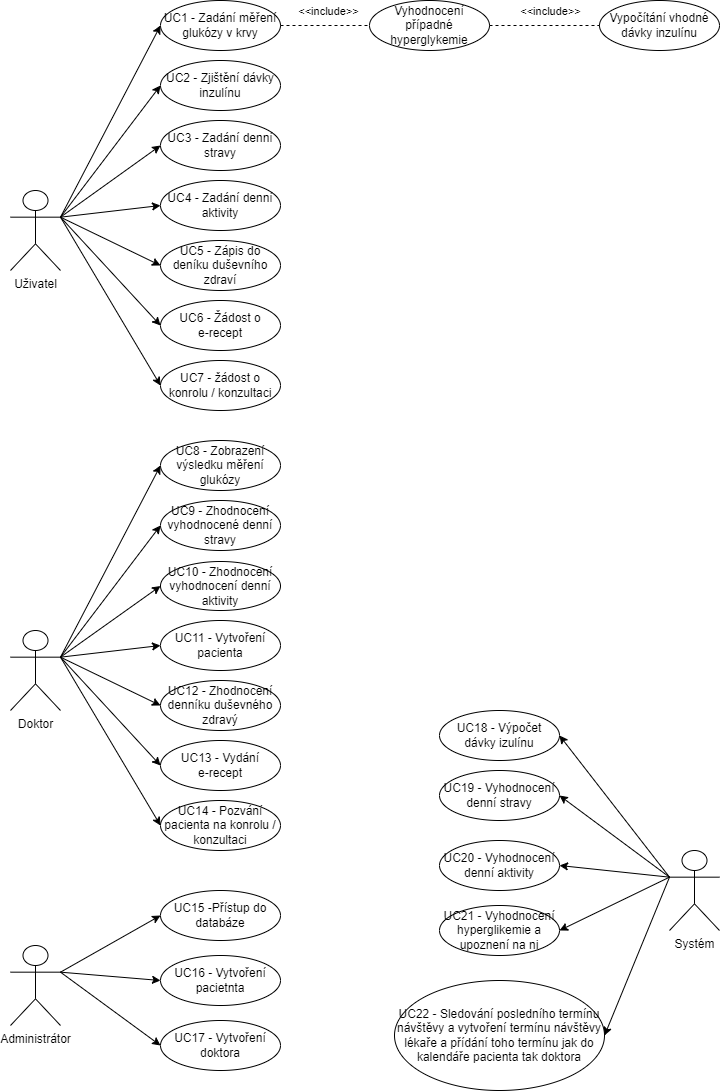

The diagram above was exported from draw.io. Its source (the exported page's mxGraphModel, read from the mxfile embedded in the PNG):
<mxGraphModel dx="746" dy="571" grid="1" gridSize="10" guides="1" tooltips="1" connect="1" arrows="1" fold="1" page="1" pageScale="1" pageWidth="827" pageHeight="1169" background="#FFFFFF" math="0" shadow="0">
  <root>
    <mxCell id="0" />
    <mxCell id="1" parent="0" />
    <mxCell id="2" style="edgeStyle=none;html=1;exitX=1;exitY=0.3333333333333333;exitDx=0;exitDy=0;exitPerimeter=0;entryX=0;entryY=0.5;entryDx=0;entryDy=0;strokeColor=#000000;" parent="1" source="5" target="6" edge="1">
      <mxGeometry relative="1" as="geometry" />
    </mxCell>
    <mxCell id="3" style="edgeStyle=none;html=1;exitX=1;exitY=0.3333333333333333;exitDx=0;exitDy=0;exitPerimeter=0;entryX=0;entryY=0.5;entryDx=0;entryDy=0;strokeColor=#000000;" parent="1" source="5" target="8" edge="1">
      <mxGeometry relative="1" as="geometry" />
    </mxCell>
    <mxCell id="4" style="edgeStyle=none;html=1;exitX=1;exitY=0.3333333333333333;exitDx=0;exitDy=0;exitPerimeter=0;entryX=0;entryY=0.5;entryDx=0;entryDy=0;strokeColor=#000000;" parent="1" source="5" target="7" edge="1">
      <mxGeometry relative="1" as="geometry" />
    </mxCell>
    <mxCell id="5" value="Administrátor" style="shape=umlActor;verticalLabelPosition=bottom;verticalAlign=top;html=1;outlineConnect=0;strokeColor=#000000;" parent="1" vertex="1">
      <mxGeometry x="70" y="995" width="50" height="80" as="geometry" />
    </mxCell>
    <mxCell id="6" value="UC15 -Přístup do databáze" style="ellipse;whiteSpace=wrap;html=1;strokeColor=#000000;" parent="1" vertex="1">
      <mxGeometry x="220" y="940" width="120" height="50" as="geometry" />
    </mxCell>
    <mxCell id="7" value="UC16 - Vytvoření pacietnta" style="ellipse;whiteSpace=wrap;html=1;strokeColor=#000000;" parent="1" vertex="1">
      <mxGeometry x="220" y="1005" width="120" height="50" as="geometry" />
    </mxCell>
    <mxCell id="8" value="UC17 - Vytvoření doktora" style="ellipse;whiteSpace=wrap;html=1;strokeColor=#000000;" parent="1" vertex="1">
      <mxGeometry x="220" y="1070" width="120" height="50" as="geometry" />
    </mxCell>
    <mxCell id="9" style="edgeStyle=none;html=1;exitX=1;exitY=0.3333333333333333;exitDx=0;exitDy=0;exitPerimeter=0;entryX=0;entryY=0.5;entryDx=0;entryDy=0;strokeColor=#000000;" parent="1" source="13" target="14" edge="1">
      <mxGeometry relative="1" as="geometry" />
    </mxCell>
    <mxCell id="10" style="edgeStyle=none;html=1;exitX=1;exitY=0.3333333333333333;exitDx=0;exitDy=0;exitPerimeter=0;entryX=0;entryY=0.5;entryDx=0;entryDy=0;strokeColor=#000000;" parent="1" source="13" target="16" edge="1">
      <mxGeometry relative="1" as="geometry" />
    </mxCell>
    <mxCell id="11" style="edgeStyle=none;html=1;exitX=1;exitY=0.3333333333333333;exitDx=0;exitDy=0;exitPerimeter=0;entryX=0;entryY=0.5;entryDx=0;entryDy=0;strokeColor=#000000;" parent="1" source="13" target="17" edge="1">
      <mxGeometry relative="1" as="geometry" />
    </mxCell>
    <mxCell id="12" style="edgeStyle=none;html=1;exitX=1;exitY=0.3333333333333333;exitDx=0;exitDy=0;exitPerimeter=0;entryX=0;entryY=0.5;entryDx=0;entryDy=0;strokeColor=#000000;" parent="1" source="13" target="15" edge="1">
      <mxGeometry relative="1" as="geometry" />
    </mxCell>
    <mxCell id="13" value="Doktor" style="shape=umlActor;verticalLabelPosition=bottom;verticalAlign=top;html=1;outlineConnect=0;strokeColor=#000000;" parent="1" vertex="1">
      <mxGeometry x="70" y="680" width="50" height="80" as="geometry" />
    </mxCell>
    <mxCell id="14" value="UC8 - Zobrazení výsledku měření glukózy" style="ellipse;whiteSpace=wrap;html=1;strokeColor=#000000;" parent="1" vertex="1">
      <mxGeometry x="220" y="490" width="120" height="50" as="geometry" />
    </mxCell>
    <mxCell id="15" value="UC9 - Zhodnocení vyhodnocené denní stravy" style="ellipse;whiteSpace=wrap;html=1;strokeColor=#000000;" parent="1" vertex="1">
      <mxGeometry x="220" y="550" width="120" height="50" as="geometry" />
    </mxCell>
    <mxCell id="16" value="UC10 - Zhodnocení vyhodnocení denní aktivity" style="ellipse;whiteSpace=wrap;html=1;strokeColor=#000000;" parent="1" vertex="1">
      <mxGeometry x="220" y="611" width="120" height="49" as="geometry" />
    </mxCell>
    <mxCell id="17" value="UC11 - Vytvoření pacienta" style="ellipse;whiteSpace=wrap;html=1;strokeColor=#000000;" parent="1" vertex="1">
      <mxGeometry x="220" y="670" width="120" height="50" as="geometry" />
    </mxCell>
    <mxCell id="18" value="UC12 - Zhodnocení denníku duševného zdravý" style="ellipse;whiteSpace=wrap;html=1;strokeColor=#000000;" parent="1" vertex="1">
      <mxGeometry x="220" y="730" width="120" height="50" as="geometry" />
    </mxCell>
    <mxCell id="19" value="UC13 - Vydání&lt;br&gt;e-recept" style="ellipse;whiteSpace=wrap;html=1;strokeColor=#000000;" parent="1" vertex="1">
      <mxGeometry x="220" y="790" width="120" height="50" as="geometry" />
    </mxCell>
    <mxCell id="20" value="UC14 - Pozvání pacienta na konrolu / konzultaci" style="ellipse;whiteSpace=wrap;html=1;strokeColor=#000000;" parent="1" vertex="1">
      <mxGeometry x="220" y="850" width="120" height="50" as="geometry" />
    </mxCell>
    <mxCell id="21" value="" style="endArrow=classic;html=1;exitX=1;exitY=0.3333333333333333;exitDx=0;exitDy=0;exitPerimeter=0;entryX=0;entryY=0.5;entryDx=0;entryDy=0;strokeColor=#000000;" parent="1" source="13" target="18" edge="1">
      <mxGeometry width="50" height="50" relative="1" as="geometry">
        <mxPoint x="260" y="720" as="sourcePoint" />
        <mxPoint x="310" y="670" as="targetPoint" />
      </mxGeometry>
    </mxCell>
    <mxCell id="22" value="" style="endArrow=classic;html=1;exitX=1;exitY=0.3333333333333333;exitDx=0;exitDy=0;exitPerimeter=0;entryX=0;entryY=0.5;entryDx=0;entryDy=0;strokeColor=#000000;" parent="1" source="13" target="19" edge="1">
      <mxGeometry width="50" height="50" relative="1" as="geometry">
        <mxPoint x="130" y="716.6666666666667" as="sourcePoint" />
        <mxPoint x="230" y="765" as="targetPoint" />
      </mxGeometry>
    </mxCell>
    <mxCell id="23" value="" style="endArrow=classic;html=1;entryX=0;entryY=0.5;entryDx=0;entryDy=0;exitX=1;exitY=0.3333333333333333;exitDx=0;exitDy=0;exitPerimeter=0;strokeColor=#000000;" parent="1" source="13" target="20" edge="1">
      <mxGeometry width="50" height="50" relative="1" as="geometry">
        <mxPoint x="120" y="710" as="sourcePoint" />
        <mxPoint x="240" y="775" as="targetPoint" />
      </mxGeometry>
    </mxCell>
    <mxCell id="24" style="edgeStyle=none;html=1;exitX=1;exitY=0.3333333333333333;exitDx=0;exitDy=0;exitPerimeter=0;entryX=0;entryY=0.5;entryDx=0;entryDy=0;strokeColor=#000000;" parent="1" source="28" target="29" edge="1">
      <mxGeometry relative="1" as="geometry" />
    </mxCell>
    <mxCell id="25" style="edgeStyle=none;html=1;exitX=1;exitY=0.3333333333333333;exitDx=0;exitDy=0;exitPerimeter=0;entryX=0;entryY=0.5;entryDx=0;entryDy=0;strokeColor=#000000;" parent="1" source="28" target="31" edge="1">
      <mxGeometry relative="1" as="geometry" />
    </mxCell>
    <mxCell id="26" style="edgeStyle=none;html=1;exitX=1;exitY=0.3333333333333333;exitDx=0;exitDy=0;exitPerimeter=0;entryX=0;entryY=0.5;entryDx=0;entryDy=0;strokeColor=#000000;" parent="1" source="28" target="32" edge="1">
      <mxGeometry relative="1" as="geometry" />
    </mxCell>
    <mxCell id="27" style="edgeStyle=none;html=1;exitX=1;exitY=0.3333333333333333;exitDx=0;exitDy=0;exitPerimeter=0;entryX=0;entryY=0.5;entryDx=0;entryDy=0;strokeColor=#000000;" parent="1" source="28" target="30" edge="1">
      <mxGeometry relative="1" as="geometry" />
    </mxCell>
    <mxCell id="28" value="Uživatel&lt;br&gt;" style="shape=umlActor;verticalLabelPosition=bottom;verticalAlign=top;html=1;outlineConnect=0;strokeColor=#000000;" parent="1" vertex="1">
      <mxGeometry x="70" y="240" width="50" height="80" as="geometry" />
    </mxCell>
    <mxCell id="29" value="UC1 - Zadání měření glukózy v krvy" style="ellipse;whiteSpace=wrap;html=1;strokeColor=#000000;" parent="1" vertex="1">
      <mxGeometry x="220" y="50" width="120" height="50" as="geometry" />
    </mxCell>
    <mxCell id="30" value="UC2 - Zjištění dávky inzulínu" style="ellipse;whiteSpace=wrap;html=1;strokeColor=#000000;" parent="1" vertex="1">
      <mxGeometry x="220" y="110" width="120" height="50" as="geometry" />
    </mxCell>
    <mxCell id="31" value="UC3 - Zadání denní stravy" style="ellipse;whiteSpace=wrap;html=1;strokeColor=#000000;" parent="1" vertex="1">
      <mxGeometry x="220" y="170" width="120" height="50" as="geometry" />
    </mxCell>
    <mxCell id="32" value="UC4 - Zadání denní aktivity" style="ellipse;whiteSpace=wrap;html=1;strokeColor=#000000;" parent="1" vertex="1">
      <mxGeometry x="220" y="230" width="120" height="50" as="geometry" />
    </mxCell>
    <mxCell id="33" value="UC5 - Zápis do deníku duševního zdraví" style="ellipse;whiteSpace=wrap;html=1;strokeColor=#000000;" parent="1" vertex="1">
      <mxGeometry x="220" y="290" width="120" height="50" as="geometry" />
    </mxCell>
    <mxCell id="34" value="UC6 - Žádost o &lt;br&gt;e-recept" style="ellipse;whiteSpace=wrap;html=1;strokeColor=#000000;" parent="1" vertex="1">
      <mxGeometry x="220" y="350" width="120" height="50" as="geometry" />
    </mxCell>
    <mxCell id="35" value="UC7 - žádost o konrolu / konzultaci" style="ellipse;whiteSpace=wrap;html=1;strokeColor=#000000;" parent="1" vertex="1">
      <mxGeometry x="220" y="410" width="120" height="50" as="geometry" />
    </mxCell>
    <mxCell id="36" value="Vyhodnocení případné hyperglykemie" style="ellipse;whiteSpace=wrap;html=1;strokeColor=#000000;" parent="1" vertex="1">
      <mxGeometry x="429" y="50" width="120" height="50" as="geometry" />
    </mxCell>
    <mxCell id="37" value="" style="endArrow=none;dashed=1;html=1;exitX=1;exitY=0.5;exitDx=0;exitDy=0;entryX=0;entryY=0.5;entryDx=0;entryDy=0;strokeColor=#000000;" parent="1" source="29" target="36" edge="1">
      <mxGeometry width="50" height="50" relative="1" as="geometry">
        <mxPoint x="379" y="110" as="sourcePoint" />
        <mxPoint x="429" y="60" as="targetPoint" />
      </mxGeometry>
    </mxCell>
    <mxCell id="38" value="&amp;lt;&amp;lt;include&amp;gt;&amp;gt;" style="edgeLabel;html=1;align=center;verticalAlign=middle;resizable=0;points=[];strokeColor=#000000;" parent="37" vertex="1" connectable="0">
      <mxGeometry x="0.2712" relative="1" as="geometry">
        <mxPoint x="-10" y="-15" as="offset" />
      </mxGeometry>
    </mxCell>
    <mxCell id="39" value="" style="endArrow=classic;html=1;exitX=1;exitY=0.3333333333333333;exitDx=0;exitDy=0;exitPerimeter=0;entryX=0;entryY=0.5;entryDx=0;entryDy=0;strokeColor=#000000;" parent="1" source="28" target="33" edge="1">
      <mxGeometry width="50" height="50" relative="1" as="geometry">
        <mxPoint x="239" y="280" as="sourcePoint" />
        <mxPoint x="289" y="230" as="targetPoint" />
      </mxGeometry>
    </mxCell>
    <mxCell id="40" value="" style="endArrow=classic;html=1;exitX=1;exitY=0.3333333333333333;exitDx=0;exitDy=0;exitPerimeter=0;entryX=0;entryY=0.5;entryDx=0;entryDy=0;strokeColor=#000000;" parent="1" source="28" target="34" edge="1">
      <mxGeometry width="50" height="50" relative="1" as="geometry">
        <mxPoint x="109" y="276.66666666666674" as="sourcePoint" />
        <mxPoint x="209" y="325" as="targetPoint" />
      </mxGeometry>
    </mxCell>
    <mxCell id="41" value="" style="endArrow=classic;html=1;entryX=0;entryY=0.5;entryDx=0;entryDy=0;exitX=1;exitY=0.3333333333333333;exitDx=0;exitDy=0;exitPerimeter=0;strokeColor=#000000;" parent="1" source="28" target="35" edge="1">
      <mxGeometry width="50" height="50" relative="1" as="geometry">
        <mxPoint x="99" y="270" as="sourcePoint" />
        <mxPoint x="219" y="335" as="targetPoint" />
      </mxGeometry>
    </mxCell>
    <mxCell id="42" value="Vypočítání vhodné dávky inzulínu" style="ellipse;whiteSpace=wrap;html=1;strokeColor=#000000;" parent="1" vertex="1">
      <mxGeometry x="659" y="50" width="120" height="50" as="geometry" />
    </mxCell>
    <mxCell id="43" value="" style="endArrow=none;dashed=1;html=1;exitX=1;exitY=0.5;exitDx=0;exitDy=0;entryX=0;entryY=0.5;entryDx=0;entryDy=0;strokeColor=#000000;" parent="1" target="42" edge="1">
      <mxGeometry width="50" height="50" relative="1" as="geometry">
        <mxPoint x="549" y="75" as="sourcePoint" />
        <mxPoint x="659" y="60" as="targetPoint" />
      </mxGeometry>
    </mxCell>
    <mxCell id="44" value="&amp;lt;&amp;lt;include&amp;gt;&amp;gt;" style="edgeLabel;html=1;align=center;verticalAlign=middle;resizable=0;points=[];strokeColor=#000000;" parent="43" vertex="1" connectable="0">
      <mxGeometry x="0.2712" relative="1" as="geometry">
        <mxPoint x="-10" y="-15" as="offset" />
      </mxGeometry>
    </mxCell>
    <mxCell id="45" style="edgeStyle=none;html=1;exitX=0;exitY=0.3333333333333333;exitDx=0;exitDy=0;exitPerimeter=0;entryX=1;entryY=0.5;entryDx=0;entryDy=0;strokeColor=#000000;" parent="1" source="47" target="48" edge="1">
      <mxGeometry relative="1" as="geometry" />
    </mxCell>
    <mxCell id="46" style="edgeStyle=none;html=1;exitX=0;exitY=0.3333333333333333;exitDx=0;exitDy=0;exitPerimeter=0;entryX=1;entryY=0.5;entryDx=0;entryDy=0;strokeColor=#000000;" parent="1" source="47" target="49" edge="1">
      <mxGeometry relative="1" as="geometry" />
    </mxCell>
    <mxCell id="47" value="Systém" style="shape=umlActor;verticalLabelPosition=bottom;verticalAlign=top;html=1;outlineConnect=0;strokeColor=#000000;" parent="1" vertex="1">
      <mxGeometry x="729" y="900" width="50" height="80" as="geometry" />
    </mxCell>
    <mxCell id="48" value="UC18 - Výpočet dávky izulínu" style="ellipse;whiteSpace=wrap;html=1;strokeColor=#000000;" parent="1" vertex="1">
      <mxGeometry x="499" y="760" width="120" height="50" as="geometry" />
    </mxCell>
    <mxCell id="49" value="UC19 - Vyhodnocení denní stravy" style="ellipse;whiteSpace=wrap;html=1;strokeColor=#000000;" parent="1" vertex="1">
      <mxGeometry x="499" y="820" width="120" height="50" as="geometry" />
    </mxCell>
    <mxCell id="50" value="UC20 - Vyhodnocení denní aktivity" style="ellipse;whiteSpace=wrap;html=1;strokeColor=#000000;" parent="1" vertex="1">
      <mxGeometry x="499" y="890" width="120" height="50" as="geometry" />
    </mxCell>
    <mxCell id="51" value="UC21 - Vyhodnocení hyperglikemie a upoznení na ni" style="ellipse;whiteSpace=wrap;html=1;strokeColor=#000000;" parent="1" vertex="1">
      <mxGeometry x="499" y="955" width="120" height="50" as="geometry" />
    </mxCell>
    <mxCell id="52" value="UC22 - Sledování posledního termínu návštěvy a vytvoření termínu návštěvy lékaře a přídání toho termínu jak do kalendáře pacienta tak doktora" style="ellipse;whiteSpace=wrap;html=1;strokeColor=#000000;" parent="1" vertex="1">
      <mxGeometry x="454" y="1030" width="210" height="110" as="geometry" />
    </mxCell>
    <mxCell id="53" style="edgeStyle=none;html=1;exitX=0;exitY=0.3333333333333333;exitDx=0;exitDy=0;exitPerimeter=0;entryX=1;entryY=0.5;entryDx=0;entryDy=0;strokeColor=#000000;" parent="1" source="47" target="50" edge="1">
      <mxGeometry relative="1" as="geometry">
        <mxPoint x="729" y="991.6666666666665" as="sourcePoint" />
        <mxPoint x="629" y="820" as="targetPoint" />
      </mxGeometry>
    </mxCell>
    <mxCell id="54" style="edgeStyle=none;html=1;exitX=0;exitY=0.3333333333333333;exitDx=0;exitDy=0;exitPerimeter=0;entryX=1;entryY=0.5;entryDx=0;entryDy=0;strokeColor=#000000;" parent="1" source="47" target="51" edge="1">
      <mxGeometry relative="1" as="geometry">
        <mxPoint x="739" y="1001.6666666666665" as="sourcePoint" />
        <mxPoint x="639" y="830" as="targetPoint" />
      </mxGeometry>
    </mxCell>
    <mxCell id="55" style="edgeStyle=none;html=1;exitX=0;exitY=0.3333333333333333;exitDx=0;exitDy=0;exitPerimeter=0;entryX=1;entryY=0.5;entryDx=0;entryDy=0;strokeColor=#000000;" parent="1" source="47" target="52" edge="1">
      <mxGeometry relative="1" as="geometry">
        <mxPoint x="749" y="1011.6666666666665" as="sourcePoint" />
        <mxPoint x="649" y="840" as="targetPoint" />
      </mxGeometry>
    </mxCell>
  </root>
</mxGraphModel>